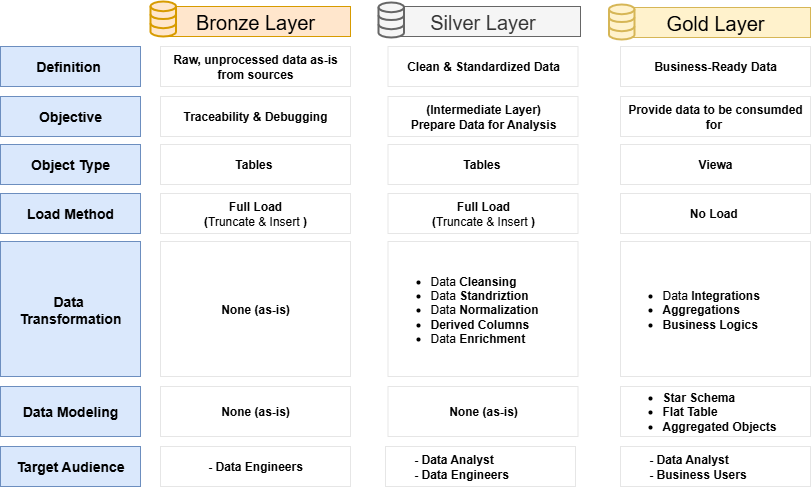

The diagram above was exported from draw.io. Its source (the exported page's mxGraphModel, read from the mxfile embedded in the PNG):
<mxGraphModel dx="1006" dy="770" grid="1" gridSize="10" guides="1" tooltips="1" connect="1" arrows="1" fold="1" page="1" pageScale="1" pageWidth="1100" pageHeight="850" math="0" shadow="0">
  <root>
    <mxCell id="0" />
    <mxCell id="1" parent="0" />
    <mxCell id="yGAE3gA4r34tNPE38y26-1" value="Bronze Layer" style="rounded=0;whiteSpace=wrap;html=1;fillColor=#ffe6cc;strokeColor=#d79b00;fontSize=20;" parent="1" vertex="1">
      <mxGeometry x="270" y="140" width="190" height="30" as="geometry" />
    </mxCell>
    <mxCell id="yGAE3gA4r34tNPE38y26-3" value="Silver Layer" style="rounded=0;whiteSpace=wrap;html=1;fillColor=#f5f5f5;strokeColor=#666666;fontSize=20;fontColor=#333333;" parent="1" vertex="1">
      <mxGeometry x="495" y="140" width="195" height="30" as="geometry" />
    </mxCell>
    <mxCell id="yGAE3gA4r34tNPE38y26-5" value="Gold Layer" style="rounded=0;whiteSpace=wrap;html=1;fillColor=#fff2cc;strokeColor=#d6b656;fontSize=20;" parent="1" vertex="1">
      <mxGeometry x="730" y="141" width="190" height="30" as="geometry" />
    </mxCell>
    <mxCell id="yGAE3gA4r34tNPE38y26-7" value="" style="html=1;verticalLabelPosition=bottom;align=center;labelBackgroundColor=#ffffff;verticalAlign=top;strokeWidth=2;strokeColor=#d79b00;shadow=0;dashed=0;shape=mxgraph.ios7.icons.data;fillColor=#ffe6cc;" parent="1" vertex="1">
      <mxGeometry x="260" y="135" width="25.5" height="35" as="geometry" />
    </mxCell>
    <mxCell id="yGAE3gA4r34tNPE38y26-21" value="&lt;font style=&quot;font-size: 14px;&quot;&gt;&lt;b&gt;Definition&amp;nbsp;&lt;/b&gt;&lt;/font&gt;" style="rounded=0;whiteSpace=wrap;html=1;fillColor=#dae8fc;strokeColor=#6c8ebf;" parent="1" vertex="1">
      <mxGeometry x="110" y="180" width="140" height="40" as="geometry" />
    </mxCell>
    <mxCell id="yGAE3gA4r34tNPE38y26-22" value="&lt;font style=&quot;font-size: 14px;&quot;&gt;&lt;b&gt;Objective&lt;/b&gt;&lt;/font&gt;" style="rounded=0;whiteSpace=wrap;html=1;fillColor=#dae8fc;strokeColor=#6c8ebf;" parent="1" vertex="1">
      <mxGeometry x="110" y="230" width="140" height="40" as="geometry" />
    </mxCell>
    <mxCell id="yGAE3gA4r34tNPE38y26-23" value="&lt;font style=&quot;font-size: 14px;&quot;&gt;&lt;b&gt;Object Type&lt;/b&gt;&lt;/font&gt;" style="rounded=0;whiteSpace=wrap;html=1;fillColor=#dae8fc;strokeColor=#6c8ebf;" parent="1" vertex="1">
      <mxGeometry x="110" y="278" width="140" height="40" as="geometry" />
    </mxCell>
    <mxCell id="yGAE3gA4r34tNPE38y26-24" value="&lt;font style=&quot;font-size: 14px;&quot;&gt;&lt;b&gt;Load Method&lt;/b&gt;&lt;/font&gt;" style="rounded=0;whiteSpace=wrap;html=1;fillColor=#dae8fc;strokeColor=#6c8ebf;" parent="1" vertex="1">
      <mxGeometry x="110" y="327" width="140" height="40" as="geometry" />
    </mxCell>
    <mxCell id="yGAE3gA4r34tNPE38y26-25" value="&lt;font style=&quot;font-size: 14px;&quot;&gt;&lt;b&gt;Data&amp;nbsp; Transformation&lt;/b&gt;&lt;/font&gt;" style="rounded=0;whiteSpace=wrap;html=1;fillColor=#dae8fc;strokeColor=#6c8ebf;" parent="1" vertex="1">
      <mxGeometry x="110" y="375" width="140" height="135" as="geometry" />
    </mxCell>
    <mxCell id="yGAE3gA4r34tNPE38y26-26" value="&lt;font style=&quot;font-size: 14px;&quot;&gt;&lt;b&gt;Data Modeling&lt;/b&gt;&lt;/font&gt;" style="rounded=0;whiteSpace=wrap;html=1;fillColor=#dae8fc;strokeColor=#6c8ebf;" parent="1" vertex="1">
      <mxGeometry x="110" y="520" width="140" height="50" as="geometry" />
    </mxCell>
    <mxCell id="yGAE3gA4r34tNPE38y26-27" value="&lt;font style=&quot;font-size: 14px;&quot;&gt;&lt;b&gt;Target Audience&lt;/b&gt;&lt;/font&gt;" style="rounded=0;whiteSpace=wrap;html=1;fillColor=#dae8fc;strokeColor=#6c8ebf;" parent="1" vertex="1">
      <mxGeometry x="110" y="580" width="140" height="40" as="geometry" />
    </mxCell>
    <mxCell id="yGAE3gA4r34tNPE38y26-30" value="&lt;font&gt;&lt;b&gt;Raw, unprocessed data as-is from sources&lt;/b&gt;&lt;/font&gt;" style="rounded=0;whiteSpace=wrap;html=1;strokeColor=#E6E6E6;" parent="1" vertex="1">
      <mxGeometry x="270" y="180" width="190" height="40" as="geometry" />
    </mxCell>
    <mxCell id="yGAE3gA4r34tNPE38y26-31" value="&lt;font&gt;&lt;b&gt;Traceability &amp;amp; Debugging&lt;/b&gt;&lt;/font&gt;" style="rounded=0;whiteSpace=wrap;html=1;strokeColor=#E6E6E6;" parent="1" vertex="1">
      <mxGeometry x="270" y="230" width="190" height="40" as="geometry" />
    </mxCell>
    <mxCell id="yGAE3gA4r34tNPE38y26-32" value="&lt;font&gt;&lt;b&gt;Tables&amp;nbsp;&lt;/b&gt;&lt;/font&gt;" style="rounded=0;whiteSpace=wrap;html=1;strokeColor=#E6E6E6;" parent="1" vertex="1">
      <mxGeometry x="270" y="278" width="190" height="40" as="geometry" />
    </mxCell>
    <mxCell id="yGAE3gA4r34tNPE38y26-33" value="&lt;font&gt;&lt;b&gt;Full Load&lt;/b&gt;&lt;/font&gt;&lt;div&gt;&lt;font&gt;&lt;b&gt;(&lt;/b&gt;Truncate &amp;amp; Insert&amp;nbsp;&lt;b&gt;)&lt;/b&gt;&lt;/font&gt;&lt;/div&gt;" style="rounded=0;whiteSpace=wrap;html=1;strokeColor=#E6E6E6;" parent="1" vertex="1">
      <mxGeometry x="270" y="327" width="190" height="40" as="geometry" />
    </mxCell>
    <mxCell id="yGAE3gA4r34tNPE38y26-34" value="&lt;b&gt;None (as-is)&lt;/b&gt;" style="rounded=0;whiteSpace=wrap;html=1;strokeColor=#E6E6E6;" parent="1" vertex="1">
      <mxGeometry x="270" y="375" width="190" height="135" as="geometry" />
    </mxCell>
    <mxCell id="yGAE3gA4r34tNPE38y26-35" value="&lt;b&gt;None (as-is)&lt;/b&gt;" style="rounded=0;whiteSpace=wrap;html=1;strokeColor=#E6E6E6;" parent="1" vertex="1">
      <mxGeometry x="270" y="520" width="190" height="50" as="geometry" />
    </mxCell>
    <mxCell id="yGAE3gA4r34tNPE38y26-36" value="&lt;b&gt;- Data Engineers&lt;/b&gt;" style="rounded=0;whiteSpace=wrap;html=1;strokeColor=#E6E6E6;" parent="1" vertex="1">
      <mxGeometry x="270" y="580" width="190" height="40" as="geometry" />
    </mxCell>
    <mxCell id="yGAE3gA4r34tNPE38y26-37" value="" style="html=1;verticalLabelPosition=bottom;align=center;labelBackgroundColor=#ffffff;verticalAlign=top;strokeWidth=2;strokeColor=#666666;shadow=0;dashed=0;shape=mxgraph.ios7.icons.data;fillColor=#f5f5f5;fontColor=#333333;" parent="1" vertex="1">
      <mxGeometry x="488" y="136" width="25.5" height="35" as="geometry" />
    </mxCell>
    <mxCell id="yGAE3gA4r34tNPE38y26-38" value="&lt;font&gt;&lt;b&gt;Clean &amp;amp; Standardized Data&lt;/b&gt;&lt;/font&gt;" style="rounded=0;whiteSpace=wrap;html=1;strokeColor=#E6E6E6;" parent="1" vertex="1">
      <mxGeometry x="497.5" y="180" width="190" height="40" as="geometry" />
    </mxCell>
    <mxCell id="yGAE3gA4r34tNPE38y26-39" value="&lt;b&gt;(Intermediate Layer)&lt;/b&gt;&lt;div&gt;&lt;b&gt;Prepare Data for Analysis&lt;/b&gt;&lt;/div&gt;" style="rounded=0;whiteSpace=wrap;html=1;strokeColor=#E6E6E6;" parent="1" vertex="1">
      <mxGeometry x="497.5" y="230" width="190" height="40" as="geometry" />
    </mxCell>
    <mxCell id="yGAE3gA4r34tNPE38y26-40" value="&lt;font&gt;&lt;b&gt;Tables&amp;nbsp;&lt;/b&gt;&lt;/font&gt;" style="rounded=0;whiteSpace=wrap;html=1;strokeColor=#E6E6E6;" parent="1" vertex="1">
      <mxGeometry x="497.5" y="278" width="190" height="40" as="geometry" />
    </mxCell>
    <mxCell id="yGAE3gA4r34tNPE38y26-41" value="&lt;font&gt;&lt;b&gt;Full Load&lt;/b&gt;&lt;/font&gt;&lt;div&gt;&lt;font&gt;&lt;b&gt;(&lt;/b&gt;Truncate &amp;amp; Insert&amp;nbsp;&lt;b&gt;)&lt;/b&gt;&lt;/font&gt;&lt;/div&gt;" style="rounded=0;whiteSpace=wrap;html=1;strokeColor=#E6E6E6;" parent="1" vertex="1">
      <mxGeometry x="497.5" y="327" width="190" height="40" as="geometry" />
    </mxCell>
    <mxCell id="yGAE3gA4r34tNPE38y26-42" value="&lt;ul style=&quot;&quot;&gt;&lt;li&gt;Data &lt;b&gt;Cleansing&lt;/b&gt;&lt;/li&gt;&lt;li&gt;Data &lt;b&gt;Standriztion&lt;/b&gt;&lt;/li&gt;&lt;li&gt;Data &lt;b&gt;Normalization&lt;/b&gt;&lt;/li&gt;&lt;li&gt;&lt;b&gt;Derived Columns&lt;/b&gt;&lt;/li&gt;&lt;li&gt;Data &lt;b&gt;Enrichment&lt;/b&gt;&lt;/li&gt;&lt;/ul&gt;" style="rounded=0;whiteSpace=wrap;html=1;strokeColor=#E6E6E6;align=left;" parent="1" vertex="1">
      <mxGeometry x="497.5" y="375" width="190" height="135" as="geometry" />
    </mxCell>
    <mxCell id="yGAE3gA4r34tNPE38y26-43" value="&lt;b&gt;None (as-is)&lt;/b&gt;" style="rounded=0;whiteSpace=wrap;html=1;strokeColor=#E6E6E6;" parent="1" vertex="1">
      <mxGeometry x="497.5" y="520" width="190" height="50" as="geometry" />
    </mxCell>
    <mxCell id="yGAE3gA4r34tNPE38y26-44" value="&lt;div&gt;&lt;b&gt;&lt;span style=&quot;white-space: pre;&quot;&gt;&#09;&lt;/span&gt;- Data Analyst&lt;/b&gt;&lt;/div&gt;&lt;b&gt;&lt;span style=&quot;white-space: pre;&quot;&gt;&#09;&lt;/span&gt;-&lt;/b&gt;&lt;b style=&quot;background-color: transparent; color: light-dark(rgb(0, 0, 0), rgb(255, 255, 255));&quot;&gt;&amp;nbsp;Data Engineers&lt;/b&gt;" style="rounded=0;whiteSpace=wrap;html=1;strokeColor=#E6E6E6;align=left;" parent="1" vertex="1">
      <mxGeometry x="495" y="580" width="190" height="40" as="geometry" />
    </mxCell>
    <mxCell id="yGAE3gA4r34tNPE38y26-45" value="" style="html=1;verticalLabelPosition=bottom;align=center;labelBackgroundColor=#ffffff;verticalAlign=top;strokeWidth=2;strokeColor=#d6b656;shadow=0;dashed=0;shape=mxgraph.ios7.icons.data;fillColor=#fff2cc;" parent="1" vertex="1">
      <mxGeometry x="718.5" y="138" width="25.5" height="35" as="geometry" />
    </mxCell>
    <mxCell id="yGAE3gA4r34tNPE38y26-47" value="&lt;font&gt;&lt;b&gt;Business-Ready Data&lt;/b&gt;&lt;/font&gt;" style="rounded=0;whiteSpace=wrap;html=1;strokeColor=#E6E6E6;" parent="1" vertex="1">
      <mxGeometry x="730" y="180" width="190" height="40" as="geometry" />
    </mxCell>
    <mxCell id="yGAE3gA4r34tNPE38y26-48" value="&lt;b&gt;Provide data to be consumded for&amp;nbsp;&lt;/b&gt;" style="rounded=0;whiteSpace=wrap;html=1;strokeColor=#E6E6E6;" parent="1" vertex="1">
      <mxGeometry x="730" y="230" width="190" height="40" as="geometry" />
    </mxCell>
    <mxCell id="yGAE3gA4r34tNPE38y26-49" value="&lt;font&gt;&lt;b&gt;Viewa&lt;/b&gt;&lt;/font&gt;" style="rounded=0;whiteSpace=wrap;html=1;strokeColor=#E6E6E6;" parent="1" vertex="1">
      <mxGeometry x="730" y="278" width="190" height="40" as="geometry" />
    </mxCell>
    <mxCell id="yGAE3gA4r34tNPE38y26-50" value="&lt;b&gt;No Load&amp;nbsp;&lt;/b&gt;" style="rounded=0;whiteSpace=wrap;html=1;strokeColor=#E6E6E6;" parent="1" vertex="1">
      <mxGeometry x="730" y="327" width="190" height="40" as="geometry" />
    </mxCell>
    <mxCell id="yGAE3gA4r34tNPE38y26-51" value="&lt;ul style=&quot;&quot;&gt;&lt;li&gt;Data&lt;b&gt; Integrations&lt;/b&gt;&lt;/li&gt;&lt;li&gt;&lt;b&gt;Aggregations&lt;/b&gt;&lt;/li&gt;&lt;li&gt;&lt;b&gt;Business Logics&lt;/b&gt;&lt;/li&gt;&lt;/ul&gt;" style="rounded=0;whiteSpace=wrap;html=1;strokeColor=#E6E6E6;align=left;" parent="1" vertex="1">
      <mxGeometry x="730" y="375" width="190" height="135" as="geometry" />
    </mxCell>
    <mxCell id="yGAE3gA4r34tNPE38y26-52" value="&lt;ul style=&quot;&quot;&gt;&lt;li&gt;&lt;b&gt;Star Schema&lt;/b&gt;&lt;/li&gt;&lt;li&gt;&lt;b&gt;Flat Table&amp;nbsp;&lt;/b&gt;&lt;/li&gt;&lt;li&gt;&lt;b&gt;Aggregated Objects&lt;/b&gt;&lt;/li&gt;&lt;/ul&gt;" style="rounded=0;whiteSpace=wrap;html=1;strokeColor=#E6E6E6;align=left;" parent="1" vertex="1">
      <mxGeometry x="730" y="520" width="190" height="50" as="geometry" />
    </mxCell>
    <mxCell id="yGAE3gA4r34tNPE38y26-53" value="&lt;div&gt;&lt;b&gt;&lt;span style=&quot;white-space: pre;&quot;&gt;&#09;&lt;/span&gt;- Data Analyst&lt;/b&gt;&lt;/div&gt;&lt;b&gt;&lt;span style=&quot;white-space: pre;&quot;&gt;&#09;&lt;/span&gt;-&lt;/b&gt;&lt;b style=&quot;background-color: transparent; color: light-dark(rgb(0, 0, 0), rgb(255, 255, 255));&quot;&gt;&amp;nbsp;Business Users&lt;/b&gt;" style="rounded=0;whiteSpace=wrap;html=1;strokeColor=#E6E6E6;align=left;" parent="1" vertex="1">
      <mxGeometry x="730" y="580" width="190" height="40" as="geometry" />
    </mxCell>
  </root>
</mxGraphModel>